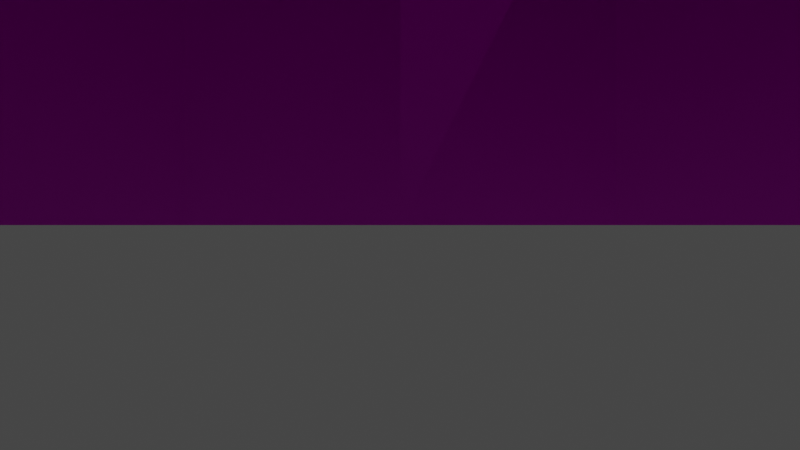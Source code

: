 # Source: stable.blend  (saved by Blender 2.83.19; exported with 4.5.12 LTS)
import bpy
from mathutils import Matrix  # noqa: F401  (used for matrix-valued properties, if any)

bpy.ops.wm.read_factory_settings(use_empty=True)
scene = bpy.context.scene
scene.name = 'Scene'

# ---- collections
col_object = bpy.data.collections.new('Object'); scene.collection.children.link(col_object)
col_scene = bpy.data.collections.new('Scene'); scene.collection.children.link(col_scene)

# ---- images (referenced by path relative to the original .blend; pixels are not part of the script)
import os
ASSET_DIR = os.environ.get("B2B_ASSET_DIR", "")  # directory of the original .blend (textures are referenced by path, not embedded)
HERE = os.path.dirname(os.path.abspath(__file__))  # packed textures are extracted next to this script under _unpacked/

def load_image(name, relpath, width, height, colorspace="sRGB"):
    """Load a texture the original file referenced (path relative to the .blend, or extracted next to this script)."""
    p = next((c for c in (os.path.join(HERE, relpath), os.path.join(ASSET_DIR, relpath)) if relpath and os.path.exists(c)), "")
    if p:
        img = bpy.data.images.load(p, check_existing=True)
        img.name = name
    else:  # same state as the original file: an image datablock whose file is absent (Cycles renders it pink)
        img = bpy.data.images.new(name, width, height)
        img.source = "FILE"
        img.filepath = "//" + (relpath or name)
    img.colorspace_settings.name = colorspace
    return img
img_tx_log_interior_png = load_image('tx_log_interior.png', 'tx_log_interior.png', 1024, 1024, 'sRGB')
img_tx_bark_png = load_image('tx_bark.png', 'tx_bark.png', 1024, 1024, 'sRGB')
img_tx_log_cross_small_png = load_image('tx_log_cross_small.png', 'tx_log_cross_small.png', 1024, 1024, 'sRGB')
img_tx_hay_png = load_image('tx_hay.png', 'tx_hay.png', 1024, 1024, 'sRGB')

# ---- materials (node trees are filled in below, after node groups)
mat_log_interior = bpy.data.materials.new('log_interior')
mat_log_interior.use_transparent_shadow = False
mat_bark = bpy.data.materials.new('bark')
mat_bark.use_transparent_shadow = False
mat_log_cross = bpy.data.materials.new('log_cross')
mat_log_cross.use_transparent_shadow = False
mat_hay = bpy.data.materials.new('hay')
mat_hay.use_transparent_shadow = False

# ---- material node trees
mat_log_interior.use_nodes = True; mat_log_interior.node_tree.nodes.clear()
_N = mat_log_interior.node_tree.nodes; _L = mat_log_interior.node_tree.links
n0 = _N.new('ShaderNodeBsdfPrincipled'); n0.name = 'Principled BSDF'; n0.location = (10, 300)
n0.distribution = 'GGX'
n0.subsurface_method = 'BURLEY'
n0.inputs[3].default_value = 1.45
n0.inputs[27].default_value = (0.0, 0.0, 0.0, 1.0)
n0.inputs[28].default_value = 1.0
n1 = _N.new('ShaderNodeOutputMaterial'); n1.name = 'Material Output'; n1.location = (300, 300)
n2 = _N.new('ShaderNodeTexImage'); n2.name = 'Image Texture'; n2.location = (-280, 280)
n2.image = img_tx_log_interior_png
n2.interpolation = 'Closest'
_L.new(n0.outputs[0], n1.inputs[0])
_L.new(n2.outputs[0], n0.inputs[0])
n1.is_active_output = True
mat_bark.use_nodes = True; mat_bark.node_tree.nodes.clear()
_N = mat_bark.node_tree.nodes; _L = mat_bark.node_tree.links
n0 = _N.new('ShaderNodeBsdfPrincipled'); n0.name = 'Principled BSDF'; n0.location = (10, 300)
n0.distribution = 'GGX'
n0.subsurface_method = 'BURLEY'
n0.inputs[3].default_value = 1.45
n0.inputs[27].default_value = (0.0, 0.0, 0.0, 1.0)
n0.inputs[28].default_value = 1.0
n1 = _N.new('ShaderNodeOutputMaterial'); n1.name = 'Material Output'; n1.location = (300, 300)
n2 = _N.new('ShaderNodeTexImage'); n2.name = 'Image Texture'; n2.location = (-280, 280)
n2.image = img_tx_bark_png
n2.interpolation = 'Closest'
_L.new(n0.outputs[0], n1.inputs[0])
_L.new(n2.outputs[0], n0.inputs[0])
n1.is_active_output = True
mat_log_cross.use_nodes = True; mat_log_cross.node_tree.nodes.clear()
_N = mat_log_cross.node_tree.nodes; _L = mat_log_cross.node_tree.links
n0 = _N.new('ShaderNodeBsdfPrincipled'); n0.name = 'Principled BSDF'; n0.location = (10, 300)
n0.distribution = 'GGX'
n0.subsurface_method = 'BURLEY'
n0.inputs[3].default_value = 1.45
n0.inputs[27].default_value = (0.0, 0.0, 0.0, 1.0)
n0.inputs[28].default_value = 1.0
n1 = _N.new('ShaderNodeOutputMaterial'); n1.name = 'Material Output'; n1.location = (300, 300)
n2 = _N.new('ShaderNodeTexImage'); n2.name = 'Image Texture'; n2.location = (-280, 280)
n2.image = img_tx_log_cross_small_png
n2.interpolation = 'Closest'
_L.new(n0.outputs[0], n1.inputs[0])
_L.new(n2.outputs[0], n0.inputs[0])
n1.is_active_output = True
mat_hay.use_nodes = True; mat_hay.node_tree.nodes.clear()
_N = mat_hay.node_tree.nodes; _L = mat_hay.node_tree.links
n0 = _N.new('ShaderNodeBsdfPrincipled'); n0.name = 'Principled BSDF'; n0.location = (10, 300)
n0.distribution = 'GGX'
n0.subsurface_method = 'BURLEY'
n0.inputs[3].default_value = 1.45
n0.inputs[13].default_value = 0.0
n0.inputs[27].default_value = (0.0, 0.0, 0.0, 1.0)
n0.inputs[28].default_value = 1.0
n1 = _N.new('ShaderNodeOutputMaterial'); n1.name = 'Material Output'; n1.location = (300, 300)
n2 = _N.new('ShaderNodeTexImage'); n2.name = 'Image Texture'; n2.location = (-280, 280)
n2.image = img_tx_hay_png
n2.interpolation = 'Closest'
_L.new(n0.outputs[0], n1.inputs[0])
_L.new(n2.outputs[0], n0.inputs[0])
n1.is_active_output = True

# ---- world
world_world = bpy.data.worlds.new('World'); scene.world = world_world
world_world.use_nodes = True; world_world.node_tree.nodes.clear()
_N = world_world.node_tree.nodes; _L = world_world.node_tree.links
n0 = _N.new('ShaderNodeOutputWorld'); n0.name = 'World Output'; n0.location = (300, 300)
n1 = _N.new('ShaderNodeBackground'); n1.name = 'Background'; n1.location = (10, 300)
n1.inputs[0].default_value = (0.05088, 0.05088, 0.05088, 1.0)
_L.new(n1.outputs[0], n0.inputs[0])
n0.is_active_output = True
world_world.color = (0.05088, 0.05088, 0.05088)
world_world.use_sun_shadow = False
world_world.sun_shadow_jitter_overblur = 0.0

# ---- cameras
cam_camera = bpy.data.cameras.new('Camera')
cam_camera.clip_end = 100.0
cam_camera.lens = 23.46
cam_camera.ortho_scale = 7.314
cam_camera.lens_unit = 'FOV'

# ---- meshes
me_stable = bpy.data.meshes.new('stable')
me_stable.from_pydata([(-0.1, 5.0, 0.0), (-0.1, 5.0, 2.0), (0.1, 5.0, 0.0), (0.1, 5.0, 2.0), (-0.1, 4.371e-09, 0.0), (-0.1, 4.371e-09, 2.0), (0.1, -4.371e-09, 0.0), (0.1, -4.371e-09, 2.0), (-3.1, 5.0, 0.0), (-3.1, 5.0, 2.0), (-2.9, 5.0, 0.0), (-2.9, 5.0, 2.0), (-3.1, 4.371e-09, 0.0), (-3.1, 4.371e-09, 2.0), (-2.9, -4.371e-09, 0.0), (-2.9, -4.371e-09, 2.0), (-6.1, 5.0, 0.0), (-6.1, 5.0, 2.0), (-5.9, 5.0, 0.0), (-5.9, 5.0, 2.0), (-6.1, 4.371e-09, 0.0), (-6.1, 4.371e-09, 2.0), (-5.9, -4.371e-09, 0.0), (-5.9, -4.371e-09, 2.0), (-9.1, 5.0, 0.0), (-9.1, 5.0, 2.0), (-8.9, 5.0, 0.0), (-8.9, 5.0, 2.0), (-9.1, 4.371e-09, 0.0), (-9.1, 4.371e-09, 2.0), (-8.9, -4.371e-09, 0.0), (-8.9, -4.371e-09, 2.0), (-3.0, -0.1, 0.0), (-3.0, -0.1, 3.5), (-3.0, 0.1, 0.0), (-3.0, 0.1, 3.5), (0.0, -0.1, 0.0), (0.0, -0.1, 3.5), (0.0, 0.1, 0.0), (0.0, 0.1, 3.5), (-6.0, -0.1, 0.0), (-6.0, -0.1, 3.5), (-6.0, 0.1, 0.0), (-6.0, 0.1, 3.5), (-3.0, -0.1, 0.0), (-3.0, -0.1, 3.5), (-3.0, 0.1, 0.0), (-3.0, 0.1, 3.5), (-9.0, -0.1, 0.0), (-9.0, -0.1, 3.5), (-9.0, 0.1, 0.0), (-9.0, 0.1, 3.5), (-6.0, -0.1, 0.0), (-6.0, -0.1, 3.5), (-6.0, 0.1, 0.0), (-6.0, 0.1, 3.5), (-12.0, -0.1, 0.0), (-12.0, -0.1, 3.5), (-12.0, 0.1, 0.0), (-12.0, 0.1, 3.5), (-9.0, -0.1, 0.0), (-9.0, -0.1, 3.5), (-9.0, 0.1, 0.0), (-9.0, 0.1, 3.5), (-3.0, 9.9, 0.0), (-3.0, 9.9, 3.5), (-3.0, 10.1, 0.0), (-3.0, 10.1, 3.5), (0.0, 9.9, 0.0), (0.0, 9.9, 3.5), (0.0, 10.1, 0.0), (0.0, 10.1, 3.5), (-6.0, 9.9, 0.0), (-6.0, 9.9, 3.5), (-6.0, 10.1, 0.0), (-6.0, 10.1, 3.5), (-3.0, 9.9, 0.0), (-3.0, 9.9, 3.5), (-3.0, 10.1, 0.0), (-3.0, 10.1, 3.5), (-9.0, 9.9, 0.0), (-9.0, 9.9, 3.5), (-9.0, 10.1, 0.0), (-9.0, 10.1, 3.5), (-6.0, 9.9, 0.0), (-6.0, 9.9, 3.5), (-6.0, 10.1, 0.0), (-6.0, 10.1, 3.5), (-12.0, 9.9, 0.0), (-12.0, 9.9, 3.5), (-12.0, 10.1, 0.0), (-12.0, 10.1, 3.5), (-9.0, 9.9, 0.0), (-9.0, 9.9, 3.5), (-9.0, 10.1, 0.0), (-9.0, 10.1, 3.5), (-0.09567, 0.231, 0.0), (-0.09567, 0.231, 3.904), (0.09567, 0.231, 0.0), (0.09567, 0.231, 3.904), (0.231, 0.09567, 0.0), (0.231, 0.09567, 3.904), (0.231, -0.09567, 0.0), (0.231, -0.09567, 3.904), (0.09567, -0.231, 0.0), (0.09567, -0.231, 3.904), (-0.09567, -0.231, 0.0), (-0.09567, -0.231, 3.904), (-0.231, -0.09567, 0.0), (-0.231, -0.09567, 3.904), (-0.231, 0.09567, 0.0), (-0.231, 0.09567, 3.904), (-0.09567, 10.23, 0.0), (-0.09567, 10.23, 3.904), (0.09567, 10.23, 0.0), (0.09567, 10.23, 3.904), (0.231, 10.1, 0.0), (0.231, 10.1, 3.904), (0.231, 9.904, 0.0), (0.231, 9.904, 3.904), (0.09567, 9.769, 0.0), (0.09567, 9.769, 3.904), (-0.09567, 9.769, 0.0), (-0.09567, 9.769, 3.904), (-0.231, 9.904, 0.0), (-0.231, 9.904, 3.904), (-0.231, 10.1, 0.0), (-0.231, 10.1, 3.904), (-3.096, 0.231, 0.0), (-3.096, 0.231, 3.904), (-2.904, 0.231, 0.0), (-2.904, 0.231, 3.904), (-2.769, 0.09567, 0.0), (-2.769, 0.09567, 3.904), (-2.769, -0.09567, 0.0), (-2.769, -0.09567, 3.904), (-2.904, -0.231, 0.0), (-2.904, -0.231, 3.904), (-3.096, -0.231, 0.0), (-3.096, -0.231, 3.904), (-3.231, -0.09567, 0.0), (-3.231, -0.09567, 3.904), (-3.231, 0.09567, 0.0), (-3.231, 0.09567, 3.904), (-3.096, 10.23, 0.0), (-3.096, 10.23, 3.904), (-2.904, 10.23, 0.0), (-2.904, 10.23, 3.904), (-2.769, 10.1, 0.0), (-2.769, 10.1, 3.904), (-2.769, 9.904, 0.0), (-2.769, 9.904, 3.904), (-2.904, 9.769, 0.0), (-2.904, 9.769, 3.904), (-3.096, 9.769, 0.0), (-3.096, 9.769, 3.904), (-3.231, 9.904, 0.0), (-3.231, 9.904, 3.904), (-3.231, 10.1, 0.0), (-3.231, 10.1, 3.904), (-6.096, 0.231, 0.0), (-6.096, 0.231, 3.904), (-5.904, 0.231, 0.0), (-5.904, 0.231, 3.904), (-5.769, 0.09567, 0.0), (-5.769, 0.09567, 3.904), (-5.769, -0.09567, 0.0), (-5.769, -0.09567, 3.904), (-5.904, -0.231, 0.0), (-5.904, -0.231, 3.904), (-6.096, -0.231, 0.0), (-6.096, -0.231, 3.904), (-6.231, -0.09567, 0.0), (-6.231, -0.09567, 3.904), (-6.231, 0.09567, 0.0), (-6.231, 0.09567, 3.904), (-6.096, 10.23, 0.0), (-6.096, 10.23, 3.904), (-5.904, 10.23, 0.0), (-5.904, 10.23, 3.904), (-5.769, 10.1, 0.0), (-5.769, 10.1, 3.904), (-5.769, 9.904, 0.0), (-5.769, 9.904, 3.904), (-5.904, 9.769, 0.0), (-5.904, 9.769, 3.904), (-6.096, 9.769, 0.0), (-6.096, 9.769, 3.904), (-6.231, 9.904, 0.0), (-6.231, 9.904, 3.904), (-6.231, 10.1, 0.0), (-6.231, 10.1, 3.904), (-9.096, 0.231, 0.0), (-9.096, 0.231, 3.904), (-8.904, 0.231, 0.0), (-8.904, 0.231, 3.904), (-8.769, 0.09567, 0.0), (-8.769, 0.09567, 3.904), (-8.769, -0.09567, 0.0), (-8.769, -0.09567, 3.904), (-8.904, -0.231, 0.0), (-8.904, -0.231, 3.904), (-9.096, -0.231, 0.0), (-9.096, -0.231, 3.904), (-9.231, -0.09567, 0.0), (-9.231, -0.09567, 3.904), (-9.231, 0.09567, 0.0), (-9.231, 0.09567, 3.904), (-9.096, 10.23, 0.0), (-9.096, 10.23, 3.904), (-8.904, 10.23, 0.0), (-8.904, 10.23, 3.904), (-8.769, 10.1, 0.0), (-8.769, 10.1, 3.904), (-8.769, 9.904, 0.0), (-8.769, 9.904, 3.904), (-8.904, 9.769, 0.0), (-8.904, 9.769, 3.904), (-9.096, 9.769, 0.0), (-9.096, 9.769, 3.904), (-9.231, 9.904, 0.0), (-9.231, 9.904, 3.904), (-9.231, 10.1, 0.0), (-9.231, 10.1, 3.904), (-0.09567, 5.231, 0.0), (-0.09567, 5.231, 5.0), (0.09567, 5.231, 0.0), (0.09567, 5.231, 5.0), (0.231, 5.096, 0.0), (0.231, 5.096, 5.0), (0.231, 4.904, 0.0), (0.231, 4.904, 5.0), (0.09567, 4.769, 0.0), (0.09567, 4.769, 5.0), (-0.09567, 4.769, 0.0), (-0.09567, 4.769, 5.0), (-0.231, 4.904, 0.0), (-0.231, 4.904, 5.0), (-0.231, 5.096, 0.0), (-0.231, 5.096, 5.0), (-3.096, 5.231, 0.0), (-3.096, 5.231, 5.0), (-2.904, 5.231, 0.0), (-2.904, 5.231, 5.0), (-2.769, 5.096, 0.0), (-2.769, 5.096, 5.0), (-2.769, 4.904, 0.0), (-2.769, 4.904, 5.0), (-2.904, 4.769, 0.0), (-2.904, 4.769, 5.0), (-3.096, 4.769, 0.0), (-3.096, 4.769, 5.0), (-3.231, 4.904, 0.0), (-3.231, 4.904, 5.0), (-3.231, 5.096, 0.0), (-3.231, 5.096, 5.0), (-6.096, 5.231, 0.0), (-6.096, 5.231, 5.0), (-5.904, 5.231, 0.0), (-5.904, 5.231, 5.0), (-5.769, 5.096, 0.0), (-5.769, 5.096, 5.0), (-5.769, 4.904, 0.0), (-5.769, 4.904, 5.0), (-5.904, 4.769, 0.0), (-5.904, 4.769, 5.0), (-6.096, 4.769, 0.0), (-6.096, 4.769, 5.0), (-6.231, 4.904, 0.0), (-6.231, 4.904, 5.0), (-6.231, 5.096, 0.0), (-6.231, 5.096, 5.0), (-9.096, 5.231, 0.0), (-9.096, 5.231, 5.0), (-8.904, 5.231, 0.0), (-8.904, 5.231, 5.0), (-8.769, 5.096, 0.0), (-8.769, 5.096, 5.0), (-8.769, 4.904, 0.0), (-8.769, 4.904, 5.0), (-8.904, 4.769, 0.0), (-8.904, 4.769, 5.0), (-9.096, 4.769, 0.0), (-9.096, 4.769, 5.0), (-9.231, 4.904, 0.0), (-9.231, 4.904, 5.0), (-9.231, 5.096, 0.0), (-9.231, 5.096, 5.0), (0.5, 0.231, 3.904), (-12.0, 0.231, 3.904), (0.5, 0.231, 4.096), (-12.0, 0.231, 4.096), (0.5, 0.09567, 4.231), (-12.0, 0.09567, 4.231), (0.5, -0.09567, 4.231), (-12.0, -0.09567, 4.231), (0.5, -0.231, 4.096), (-12.0, -0.231, 4.096), (0.5, -0.231, 3.904), (-12.0, -0.231, 3.904), (0.5, -0.09567, 3.769), (-12.0, -0.09567, 3.769), (0.5, 0.09567, 3.769), (-12.0, 0.09567, 3.769), (0.5, 10.23, 3.904), (-12.0, 10.23, 3.904), (0.5, 10.23, 4.096), (-12.0, 10.23, 4.096), (0.5, 10.1, 4.231), (-12.0, 10.1, 4.231), (0.5, 9.904, 4.231), (-12.0, 9.904, 4.231), (0.5, 9.769, 4.096), (-12.0, 9.769, 4.096), (0.5, 9.769, 3.904), (-12.0, 9.769, 3.904), (0.5, 9.904, 3.769), (-12.0, 9.904, 3.769), (0.5, 10.1, 3.769), (-12.0, 10.1, 3.769), (0.5, 5.231, 4.904), (-12.0, 5.231, 4.904), (0.5, 5.231, 5.096), (-12.0, 5.231, 5.096), (0.5, 5.096, 5.231), (-12.0, 5.096, 5.231), (0.5, 4.904, 5.231), (-12.0, 4.904, 5.231), (0.5, 4.769, 5.096), (-12.0, 4.769, 5.096), (0.5, 4.769, 4.904), (-12.0, 4.769, 4.904), (0.5, 4.904, 4.769), (-12.0, 4.904, 4.769), (0.5, 5.096, 4.769), (-12.0, 5.096, 4.769), (-0.09567, 0.04497, 3.773), (-0.09567, 5.022, 4.774), (0.09567, 0.04497, 3.773), (0.09567, 5.022, 4.774), (0.231, 0.01863, 3.906), (0.231, 4.995, 4.906), (0.231, -0.01863, 4.094), (0.231, 4.957, 5.094), (0.09567, -0.04497, 4.227), (0.09567, 4.931, 5.227), (-0.09567, -0.04497, 4.227), (-0.09567, 4.931, 5.227), (-0.231, -0.01863, 4.094), (-0.231, 4.957, 5.094), (-0.231, 0.01863, 3.906), (-0.231, 4.995, 4.906), (-3.096, 0.04497, 3.773), (-3.096, 5.022, 4.774), (-2.904, 0.04497, 3.773), (-2.904, 5.022, 4.774), (-2.769, 0.01863, 3.906), (-2.769, 4.995, 4.906), (-2.769, -0.01863, 4.094), (-2.769, 4.957, 5.094), (-2.904, -0.04497, 4.227), (-2.904, 4.931, 5.227), (-3.096, -0.04497, 4.227), (-3.096, 4.931, 5.227), (-3.231, -0.01863, 4.094), (-3.231, 4.957, 5.094), (-3.231, 0.01863, 3.906), (-3.231, 4.995, 4.906), (-6.096, 0.04497, 3.773), (-6.096, 5.022, 4.774), (-5.904, 0.04497, 3.773), (-5.904, 5.022, 4.774), (-5.769, 0.01863, 3.906), (-5.769, 4.995, 4.906), (-5.769, -0.01863, 4.094), (-5.769, 4.957, 5.094), (-5.904, -0.04497, 4.227), (-5.904, 4.931, 5.227), (-6.096, -0.04497, 4.227), (-6.096, 4.931, 5.227), (-6.231, -0.01863, 4.094), (-6.231, 4.957, 5.094), (-6.231, 0.01863, 3.906), (-6.231, 4.995, 4.906), (-9.096, 0.04497, 3.773), (-9.096, 5.022, 4.774), (-8.904, 0.04497, 3.773), (-8.904, 5.022, 4.774), (-8.769, 0.01863, 3.906), (-8.769, 4.995, 4.906), (-8.769, -0.01863, 4.094), (-8.769, 4.957, 5.094), (-8.904, -0.04497, 4.227), (-8.904, 4.931, 5.227), (-9.096, -0.04497, 4.227), (-9.096, 4.931, 5.227), (-9.231, -0.01863, 4.094), (-9.231, 4.957, 5.094), (-9.231, 0.01863, 3.906), (-9.231, 4.995, 4.906), (-0.09567, 9.955, 3.773), (-0.09567, 4.978, 4.774), (0.09567, 9.955, 3.773), (0.09567, 4.978, 4.774), (0.231, 9.981, 3.906), (0.231, 5.005, 4.906), (0.231, 10.02, 4.094), (0.231, 5.043, 5.094), (0.09567, 10.04, 4.227), (0.09567, 5.069, 5.227), (-0.09567, 10.04, 4.227), (-0.09567, 5.069, 5.227), (-0.231, 10.02, 4.094), (-0.231, 5.043, 5.094), (-0.231, 9.981, 3.906), (-0.231, 5.005, 4.906), (-3.096, 9.955, 3.773), (-3.096, 4.978, 4.774), (-2.904, 9.955, 3.773), (-2.904, 4.978, 4.774), (-2.769, 9.981, 3.906), (-2.769, 5.005, 4.906), (-2.769, 10.02, 4.094), (-2.769, 5.043, 5.094), (-2.904, 10.04, 4.227), (-2.904, 5.069, 5.227), (-3.096, 10.04, 4.227), (-3.096, 5.069, 5.227), (-3.231, 10.02, 4.094), (-3.231, 5.043, 5.094), (-3.231, 9.981, 3.906), (-3.231, 5.005, 4.906), (-6.096, 9.955, 3.773), (-6.096, 4.978, 4.774), (-5.904, 9.955, 3.773), (-5.904, 4.978, 4.774), (-5.769, 9.981, 3.906), (-5.769, 5.005, 4.906), (-5.769, 10.02, 4.094), (-5.769, 5.043, 5.094), (-5.904, 10.04, 4.227), (-5.904, 5.069, 5.227), (-6.096, 10.04, 4.227), (-6.096, 5.069, 5.227), (-6.231, 10.02, 4.094), (-6.231, 5.043, 5.094), (-6.231, 9.981, 3.906), (-6.231, 5.005, 4.906), (-9.096, 9.955, 3.773), (-9.096, 4.978, 4.774), (-8.904, 9.955, 3.773), (-8.904, 4.978, 4.774), (-8.769, 9.981, 3.906), (-8.769, 5.005, 4.906), (-8.769, 10.02, 4.094), (-8.769, 5.043, 5.094), (-8.904, 10.04, 4.227), (-8.904, 5.069, 5.227), (-9.096, 10.04, 4.227), (-9.096, 5.069, 5.227), (-9.231, 10.02, 4.094), (-9.231, 5.043, 5.094), (-9.231, 9.981, 3.906), (-9.231, 5.005, 4.906), (-12.0, -0.8128, 4.088), (0.5, -0.8128, 4.088), (-12.0, 4.904, 5.231), (0.5, 4.904, 5.231), (-11.68, 4.524, 5.466), (0.1849, 4.524, 5.466), (-11.68, -0.4882, 4.257), (0.1849, -0.4882, 4.257), (-12.0, 10.81, 4.088), (0.5, 10.81, 4.088), (-12.0, 5.096, 5.231), (0.5, 5.096, 5.231), (-11.68, 5.476, 5.466), (0.1849, 5.476, 5.466), (-11.68, 10.49, 4.257), (0.1849, 10.49, 4.257)], [(2, 0), (4, 6), (10, 8), (12, 14), (18, 16), (20, 22), (26, 24), (28, 30), (34, 32), (36, 38), (42, 40), (44, 46), (50, 48), (52, 54), (58, 56), (60, 62), (66, 64), (68, 70), (74, 72), (76, 78), (82, 80), (84, 86), (90, 88), (92, 94)], [(2, 3, 7, 6), (4, 5, 1, 0), (7, 3, 1, 5), (10, 11, 15, 14), (12, 13, 9, 8), (15, 11, 9, 13), (18, 19, 23, 22), (20, 21, 17, 16), (23, 19, 17, 21), (26, 27, 31, 30), (28, 29, 25, 24), (31, 27, 25, 29), (34, 35, 39, 38), (36, 37, 33, 32), (39, 35, 33, 37), (42, 43, 47, 46), (44, 45, 41, 40), (47, 43, 41, 45), (50, 51, 55, 54), (52, 53, 49, 48), (55, 51, 49, 53), (58, 59, 63, 62), (60, 61, 57, 56), (63, 59, 57, 61), (66, 67, 71, 70), (68, 69, 65, 64), (71, 67, 65, 69), (74, 75, 79, 78), (76, 77, 73, 72), (79, 75, 73, 77), (82, 83, 87, 86), (84, 85, 81, 80), (87, 83, 81, 85), (90, 91, 95, 94), (92, 93, 89, 88), (95, 91, 89, 93), (96, 97, 99, 98), (98, 99, 101, 100), (100, 101, 103, 102), (102, 103, 105, 104), (104, 105, 107, 106), (106, 107, 109, 108), (108, 109, 111, 110), (110, 111, 97, 96), (112, 113, 115, 114), (114, 115, 117, 116), (116, 117, 119, 118), (118, 119, 121, 120), (120, 121, 123, 122), (122, 123, 125, 124), (124, 125, 127, 126), (126, 127, 113, 112), (128, 129, 131, 130), (130, 131, 133, 132), (132, 133, 135, 134), (134, 135, 137, 136), (136, 137, 139, 138), (138, 139, 141, 140), (140, 141, 143, 142), (142, 143, 129, 128), (144, 145, 147, 146), (146, 147, 149, 148), (148, 149, 151, 150), (150, 151, 153, 152), (152, 153, 155, 154), (154, 155, 157, 156), (156, 157, 159, 158), (158, 159, 145, 144), (160, 161, 163, 162), (162, 163, 165, 164), (164, 165, 167, 166), (166, 167, 169, 168), (168, 169, 171, 170), (170, 171, 173, 172), (172, 173, 175, 174), (174, 175, 161, 160), (176, 177, 179, 178), (178, 179, 181, 180), (180, 181, 183, 182), (182, 183, 185, 184), (184, 185, 187, 186), (186, 187, 189, 188), (188, 189, 191, 190), (190, 191, 177, 176), (192, 193, 195, 194), (194, 195, 197, 196), (196, 197, 199, 198), (198, 199, 201, 200), (200, 201, 203, 202), (202, 203, 205, 204), (204, 205, 207, 206), (206, 207, 193, 192), (208, 209, 211, 210), (210, 211, 213, 212), (212, 213, 215, 214), (214, 215, 217, 216), (216, 217, 219, 218), (218, 219, 221, 220), (220, 221, 223, 222), (222, 223, 209, 208), (224, 225, 227, 226), (226, 227, 229, 228), (228, 229, 231, 230), (230, 231, 233, 232), (232, 233, 235, 234), (234, 235, 237, 236), (236, 237, 239, 238), (238, 239, 225, 224), (240, 241, 243, 242), (242, 243, 245, 244), (244, 245, 247, 246), (246, 247, 249, 248), (248, 249, 251, 250), (250, 251, 253, 252), (252, 253, 255, 254), (254, 255, 241, 240), (256, 257, 259, 258), (258, 259, 261, 260), (260, 261, 263, 262), (262, 263, 265, 264), (264, 265, 267, 266), (266, 267, 269, 268), (268, 269, 271, 270), (270, 271, 257, 256), (272, 273, 275, 274), (274, 275, 277, 276), (276, 277, 279, 278), (278, 279, 281, 280), (280, 281, 283, 282), (282, 283, 285, 284), (284, 285, 287, 286), (286, 287, 273, 272), (288, 289, 291, 290), (290, 291, 293, 292), (292, 293, 295, 294), (294, 295, 297, 296), (296, 297, 299, 298), (298, 299, 301, 300), (300, 301, 303, 302), (302, 303, 289, 288), (288, 290, 292, 294, 296, 298, 300, 302), (304, 305, 307, 306), (306, 307, 309, 308), (308, 309, 311, 310), (310, 311, 313, 312), (312, 313, 315, 314), (314, 315, 317, 316), (316, 317, 319, 318), (318, 319, 305, 304), (304, 306, 308, 310, 312, 314, 316, 318), (320, 321, 323, 322), (322, 323, 325, 324), (324, 325, 327, 326), (326, 327, 329, 328), (328, 329, 331, 330), (330, 331, 333, 332), (332, 333, 335, 334), (334, 335, 321, 320), (320, 322, 324, 326, 328, 330, 332, 334), (336, 337, 339, 338), (338, 339, 341, 340), (340, 341, 343, 342), (342, 343, 345, 344), (344, 345, 347, 346), (346, 347, 349, 348), (348, 349, 351, 350), (350, 351, 337, 336), (352, 353, 355, 354), (354, 355, 357, 356), (356, 357, 359, 358), (358, 359, 361, 360), (360, 361, 363, 362), (362, 363, 365, 364), (364, 365, 367, 366), (366, 367, 353, 352), (368, 369, 371, 370), (370, 371, 373, 372), (372, 373, 375, 374), (374, 375, 377, 376), (376, 377, 379, 378), (378, 379, 381, 380), (380, 381, 383, 382), (382, 383, 369, 368), (384, 385, 387, 386), (386, 387, 389, 388), (388, 389, 391, 390), (390, 391, 393, 392), (392, 393, 395, 394), (394, 395, 397, 396), (396, 397, 399, 398), (398, 399, 385, 384), (400, 402, 403, 401), (402, 404, 405, 403), (404, 406, 407, 405), (406, 408, 409, 407), (408, 410, 411, 409), (410, 412, 413, 411), (412, 414, 415, 413), (414, 400, 401, 415), (416, 418, 419, 417), (418, 420, 421, 419), (420, 422, 423, 421), (422, 424, 425, 423), (424, 426, 427, 425), (426, 428, 429, 427), (428, 430, 431, 429), (430, 416, 417, 431), (432, 434, 435, 433), (434, 436, 437, 435), (436, 438, 439, 437), (438, 440, 441, 439), (440, 442, 443, 441), (442, 444, 445, 443), (444, 446, 447, 445), (446, 432, 433, 447), (448, 450, 451, 449), (450, 452, 453, 451), (452, 454, 455, 453), (454, 456, 457, 455), (456, 458, 459, 457), (458, 460, 461, 459), (460, 462, 463, 461), (462, 448, 449, 463), (464, 466, 467, 465), (466, 468, 469, 467), (465, 471, 470, 464), (469, 468, 470, 471), (465, 467, 469, 471), (464, 470, 468, 466), (472, 473, 475, 474), (474, 475, 477, 476), (473, 472, 478, 479), (477, 479, 478, 476), (473, 479, 477, 475), (472, 474, 476, 478)])
me_stable.polygons.foreach_set('material_index', [0, 0, 0, 0, 0, 0, 0, 0, 0, 0, 0, 0, 0, 0, 0, 0, 0, 0, 0, 0, 0, 0, 0, 0, 0, 0, 0, 0, 0, 0, 0, 0, 0, 0, 0, 0, 1, 1, 1, 1, 1, 1, 1, 1, 1, 1, 1, 1, 1, 1, 1, 1, 1, 1, 1, 1, 1, 1, 1, 1, 1, 1, 1, 1, 1, 1, 1, 1, 1, 1, 1, 1, 1, 1, 1, 1, 1, 1, 1, 1, 1, 1, 1, 1, 1, 1, 1, 1, 1, 1, 1, 1, 1, 1, 1, 1, 1, 1, 1, 1, 1, 1, 1, 1, 1, 1, 1, 1, 1, 1, 1, 1, 1, 1, 1, 1, 1, 1, 1, 1, 1, 1, 1, 1, 1, 1, 1, 1, 1, 1, 1, 1, 1, 1, 1, 1, 1, 1, 1, 1, 2, 1, 1, 1, 1, 1, 1, 1, 1, 2, 1, 1, 1, 1, 1, 1, 1, 1, 2, 1, 1, 1, 1, 1, 1, 1, 1, 1, 1, 1, 1, 1, 1, 1, 1, 1, 1, 1, 1, 1, 1, 1, 1, 1, 1, 1, 1, 1, 1, 1, 1, 1, 1, 1, 1, 1, 1, 1, 1, 1, 1, 1, 1, 1, 1, 1, 1, 1, 1, 1, 1, 1, 1, 1, 1, 1, 1, 1, 1, 1, 1, 1, 1, 3, 3, 3, 3, 3, 3, 3, 3, 3, 3, 3, 3])
_uv = me_stable.uv_layers.new(name='UVMap')
_uv.uv.foreach_set('vector', [2.099, -0.0001621, 1.1, -0.000162, 1.1, -2.5, 2.099, -2.5, 0.0001619, -2.5, 0.9998, -2.5, 0.9998, -0.000162, 0.0001621, -0.0001621, 1.1, -2.5, 1.1, -0.000162, 0.9998, -0.000162, 0.9998, -2.5, 2.099, -0.0001621, 1.1, -0.000162, 1.1, -2.5, 2.099, -2.5, 0.0001619, -2.5, 0.9998, -2.5, 0.9998, -0.000162, 0.0001621, -0.0001621, 1.1, -2.5, 1.1, -0.000162, 0.9998, -0.000162, 0.9998, -2.5, 2.099, -0.0001621, 1.1, -0.000162, 1.1, -2.5, 2.099, -2.5, 0.0001619, -2.5, 0.9998, -2.5, 0.9998, -0.000162, 0.0001621, -0.0001621, 1.1, -2.5, 1.1, -0.000162, 0.9998, -0.000162, 0.9998, -2.5, 2.099, -0.0001621, 1.1, -0.000162, 1.1, -2.5, 2.099, -2.5, 0.0001619, -2.5, 0.9998, -2.5, 0.9998, -0.000162, 0.0001621, -0.0001621, 1.1, -2.5, 1.1, -0.000162, 0.9998, -0.000162, 0.9998, -2.5, 3.599, -0.0001621, 1.85, -0.000162, 1.85, -1.5, 3.599, -1.5, 0.0001619, -1.5, 1.75, -1.5, 1.75, -0.000162, 0.0001621, -0.0001621, 1.85, -1.5, 1.85, -0.000162, 1.75, -0.000162, 1.75, -1.5, 3.599, -0.0001621, 1.85, -0.000162, 1.85, -1.5, 3.599, -1.5, 0.0001619, -1.5, 1.75, -1.5, 1.75, -0.000162, 0.0001621, -0.0001621, 1.85, -1.5, 1.85, -0.000162, 1.75, -0.000162, 1.75, -1.5, 3.599, -0.0001621, 1.85, -0.000162, 1.85, -1.5, 3.599, -1.5, 0.0001619, -1.5, 1.75, -1.5, 1.75, -0.000162, 0.0001621, -0.0001621, 1.85, -1.5, 1.85, -0.000162, 1.75, -0.000162, 1.75, -1.5, 3.599, -0.0001621, 1.85, -0.000162, 1.85, -1.5, 3.599, -1.5, 0.0001619, -1.5, 1.75, -1.5, 1.75, -0.000162, 0.0001621, -0.0001621, 1.85, -1.5, 1.85, -0.000162, 1.75, -0.000162, 1.75, -1.5, 3.599, -0.0001621, 1.85, -0.000162, 1.85, -1.5, 3.599, -1.5, 0.0001619, -1.5, 1.75, -1.5, 1.75, -0.000162, 0.0001621, -0.0001621, 1.85, -1.5, 1.85, -0.000162, 1.75, -0.000162, 1.75, -1.5, 3.599, -0.0001621, 1.85, -0.000162, 1.85, -1.5, 3.599, -1.5, 0.0001619, -1.5, 1.75, -1.5, 1.75, -0.000162, 0.0001621, -0.0001621, 1.85, -1.5, 1.85, -0.000162, 1.75, -0.000162, 1.75, -1.5, 3.599, -0.0001621, 1.85, -0.000162, 1.85, -1.5, 3.599, -1.5, 0.0001619, -1.5, 1.75, -1.5, 1.75, -0.000162, 0.0001621, -0.0001621, 1.85, -1.5, 1.85, -0.000162, 1.75, -0.000162, 1.75, -1.5, 3.599, -0.0001621, 1.85, -0.000162, 1.85, -1.5, 3.599, -1.5, 0.0001619, -1.5, 1.75, -1.5, 1.75, -0.000162, 0.0001621, -0.0001621, 1.85, -1.5, 1.85, -0.000162, 1.75, -0.000162, 1.75, -1.5, 0.2501, 0.0001617, 0.2501, 2.613, 0.1251, 2.613, 0.1252, 0.0001617, 0.1252, 0.0001617, 0.1251, 2.613, 0.0001616, 2.613, 0.0001643, 0.0001617, 1.0, 0.0001614, 1.0, 2.613, 0.8751, 2.613, 0.8751, 0.0001617, 0.8751, 0.0001617, 0.8751, 2.613, 0.7501, 2.613, 0.7501, 0.0001617, 0.7501, 0.0001617, 0.7501, 2.613, 0.6251, 2.613, 0.6251, 0.0001617, 0.6251, 0.0001617, 0.6251, 2.613, 0.5001, 2.613, 0.5001, 0.0001615, 0.5001, 0.0001615, 0.5001, 2.613, 0.3751, 2.613, 0.3751, 0.0001618, 0.3751, 0.0001618, 0.3751, 2.613, 0.2501, 2.613, 0.2501, 0.0001617, 0.2501, 0.0001617, 0.2501, 2.613, 0.1251, 2.613, 0.1252, 0.0001617, 0.1252, 0.0001617, 0.1251, 2.613, 0.0001616, 2.613, 0.0001643, 0.0001617, 1.0, 0.0001614, 1.0, 2.613, 0.8751, 2.613, 0.8751, 0.0001617, 0.8751, 0.0001617, 0.8751, 2.613, 0.7501, 2.613, 0.7501, 0.0001617, 0.7501, 0.0001617, 0.7501, 2.613, 0.6251, 2.613, 0.6251, 0.0001617, 0.6251, 0.0001617, 0.6251, 2.613, 0.5001, 2.613, 0.5001, 0.0001615, 0.5001, 0.0001615, 0.5001, 2.613, 0.3751, 2.613, 0.3751, 0.0001618, 0.3751, 0.0001618, 0.3751, 2.613, 0.2501, 2.613, 0.2501, 0.0001617, 0.2501, 0.0001617, 0.2501, 2.613, 0.1251, 2.613, 0.1252, 0.0001617, 0.1252, 0.0001617, 0.1251, 2.613, 0.0001616, 2.613, 0.0001643, 0.0001617, 1.0, 0.0001614, 1.0, 2.613, 0.8751, 2.613, 0.8751, 0.0001617, 0.8751, 0.0001617, 0.8751, 2.613, 0.7501, 2.613, 0.7501, 0.0001617, 0.7501, 0.0001617, 0.7501, 2.613, 0.6251, 2.613, 0.6251, 0.0001617, 0.6251, 0.0001617, 0.6251, 2.613, 0.5001, 2.613, 0.5001, 0.0001615, 0.5001, 0.0001615, 0.5001, 2.613, 0.3751, 2.613, 0.3751, 0.0001618, 0.3751, 0.0001618, 0.3751, 2.613, 0.2501, 2.613, 0.2501, 0.0001617, 0.2501, 0.0001617, 0.2501, 2.613, 0.1251, 2.613, 0.1252, 0.0001617, 0.1252, 0.0001617, 0.1251, 2.613, 0.0001616, 2.613, 0.0001643, 0.0001617, 1.0, 0.0001614, 1.0, 2.613, 0.8751, 2.613, 0.8751, 0.0001617, 0.8751, 0.0001617, 0.8751, 2.613, 0.7501, 2.613, 0.7501, 0.0001617, 0.7501, 0.0001617, 0.7501, 2.613, 0.6251, 2.613, 0.6251, 0.0001617, 0.6251, 0.0001617, 0.6251, 2.613, 0.5001, 2.613, 0.5001, 0.0001615, 0.5001, 0.0001615, 0.5001, 2.613, 0.3751, 2.613, 0.3751, 0.0001618, 0.3751, 0.0001618, 0.3751, 2.613, 0.2501, 2.613, 0.2501, 0.0001617, 0.2501, 0.0001617, 0.2501, 2.613, 0.1251, 2.613, 0.1252, 0.0001617, 0.1252, 0.0001617, 0.1251, 2.613, 0.0001616, 2.613, 0.0001643, 0.0001617, 1.0, 0.0001614, 1.0, 2.613, 0.8751, 2.613, 0.8751, 0.0001617, 0.8751, 0.0001617, 0.8751, 2.613, 0.7501, 2.613, 0.7501, 0.0001617, 0.7501, 0.0001617, 0.7501, 2.613, 0.6251, 2.613, 0.6251, 0.0001617, 0.6251, 0.0001617, 0.6251, 2.613, 0.5001, 2.613, 0.5001, 0.0001615, 0.5001, 0.0001615, 0.5001, 2.613, 0.3751, 2.613, 0.3751, 0.0001618, 0.3751, 0.0001618, 0.3751, 2.613, 0.2501, 2.613, 0.2501, 0.0001617, 0.2501, 0.0001617, 0.2501, 2.613, 0.1251, 2.613, 0.1252, 0.0001617, 0.1252, 0.0001617, 0.1251, 2.613, 0.0001616, 2.613, 0.0001643, 0.0001617, 1.0, 0.0001614, 1.0, 2.613, 0.8751, 2.613, 0.8751, 0.0001617, 0.8751, 0.0001617, 0.8751, 2.613, 0.7501, 2.613, 0.7501, 0.0001617, 0.7501, 0.0001617, 0.7501, 2.613, 0.6251, 2.613, 0.6251, 0.0001617, 0.6251, 0.0001617, 0.6251, 2.613, 0.5001, 2.613, 0.5001, 0.0001615, 0.5001, 0.0001615, 0.5001, 2.613, 0.3751, 2.613, 0.3751, 0.0001618, 0.3751, 0.0001618, 0.3751, 2.613, 0.2501, 2.613, 0.2501, 0.0001617, 0.2501, 0.0001617, 0.2501, 2.613, 0.1251, 2.613, 0.1252, 0.0001617, 0.1252, 0.0001617, 0.1251, 2.613, 0.0001616, 2.613, 0.0001643, 0.0001617, 1.0, 0.0001614, 1.0, 2.613, 0.8751, 2.613, 0.8751, 0.0001617, 0.8751, 0.0001617, 0.8751, 2.613, 0.7501, 2.613, 0.7501, 0.0001617, 0.7501, 0.0001617, 0.7501, 2.613, 0.6251, 2.613, 0.6251, 0.0001617, 0.6251, 0.0001617, 0.6251, 2.613, 0.5001, 2.613, 0.5001, 0.0001615, 0.5001, 0.0001615, 0.5001, 2.613, 0.3751, 2.613, 0.3751, 0.0001618, 0.3751, 0.0001618, 0.3751, 2.613, 0.2501, 2.613, 0.2501, 0.0001617, 0.2501, 0.0001617, 0.2501, 2.613, 0.1251, 2.613, 0.1252, 0.0001617, 0.1252, 0.0001617, 0.1251, 2.613, 0.0001616, 2.613, 0.0001643, 0.0001617, 1.0, 0.0001614, 1.0, 2.613, 0.8751, 2.613, 0.8751, 0.0001617, 0.8751, 0.0001617, 0.8751, 2.613, 0.7501, 2.613, 0.7501, 0.0001617, 0.7501, 0.0001617, 0.7501, 2.613, 0.6251, 2.613, 0.6251, 0.0001617, 0.6251, 0.0001617, 0.6251, 2.613, 0.5001, 2.613, 0.5001, 0.0001615, 0.5001, 0.0001615, 0.5001, 2.613, 0.3751, 2.613, 0.3751, 0.0001618, 0.3751, 0.0001618, 0.3751, 2.613, 0.2501, 2.613, 0.2501, 0.0001617, 0.2501, 0.0002021, 0.2501, 3.266, 0.1251, 3.266, 0.1252, 0.0002021, 0.1252, 0.0002021, 0.1251, 3.266, 0.0001616, 3.266, 0.0001643, 0.0002021, 1.0, 0.0002017, 1.0, 3.266, 0.8751, 3.266, 0.8751, 0.0002021, 0.8751, 0.0002021, 0.8751, 3.266, 0.7501, 3.266, 0.7501, 0.0002021, 0.7501, 0.0002021, 0.7501, 3.266, 0.6251, 3.266, 0.6251, 0.0002021, 0.6251, 0.0002021, 0.6251, 3.266, 0.5001, 3.266, 0.5001, 0.0002019, 0.5001, 0.0002019, 0.5001, 3.266, 0.3751, 3.266, 0.3751, 0.0002023, 0.3751, 0.0002023, 0.3751, 3.266, 0.2501, 3.266, 0.2501, 0.0002021, 0.2501, 0.0002021, 0.2501, 3.266, 0.1251, 3.266, 0.1252, 0.0002021, 0.1252, 0.0002021, 0.1251, 3.266, 0.0001616, 3.266, 0.0001643, 0.0002021, 1.0, 0.0002017, 1.0, 3.266, 0.8751, 3.266, 0.8751, 0.0002021, 0.8751, 0.0002021, 0.8751, 3.266, 0.7501, 3.266, 0.7501, 0.0002021, 0.7501, 0.0002021, 0.7501, 3.266, 0.6251, 3.266, 0.6251, 0.0002021, 0.6251, 0.0002021, 0.6251, 3.266, 0.5001, 3.266, 0.5001, 0.0002019, 0.5001, 0.0002019, 0.5001, 3.266, 0.3751, 3.266, 0.3751, 0.0002023, 0.3751, 0.0002023, 0.3751, 3.266, 0.2501, 3.266, 0.2501, 0.0002021, 0.2501, 0.0002021, 0.2501, 3.266, 0.1251, 3.266, 0.1252, 0.0002021, 0.1252, 0.0002021, 0.1251, 3.266, 0.0001616, 3.266, 0.0001643, 0.0002021, 1.0, 0.0002017, 1.0, 3.266, 0.8751, 3.266, 0.8751, 0.0002021, 0.8751, 0.0002021, 0.8751, 3.266, 0.7501, 3.266, 0.7501, 0.0002021, 0.7501, 0.0002021, 0.7501, 3.266, 0.6251, 3.266, 0.6251, 0.0002021, 0.6251, 0.0002021, 0.6251, 3.266, 0.5001, 3.266, 0.5001, 0.0002019, 0.5001, 0.0002019, 0.5001, 3.266, 0.3751, 3.266, 0.3751, 0.0002023, 0.3751, 0.0002023, 0.3751, 3.266, 0.2501, 3.266, 0.2501, 0.0002021, 0.2501, 0.0002021, 0.2501, 3.266, 0.1251, 3.266, 0.1252, 0.0002021, 0.1252, 0.0002021, 0.1251, 3.266, 0.0001616, 3.266, 0.0001643, 0.0002021, 1.0, 0.0002017, 1.0, 3.266, 0.8751, 3.266, 0.8751, 0.0002021, 0.8751, 0.0002021, 0.8751, 3.266, 0.7501, 3.266, 0.7501, 0.0002021, 0.7501, 0.0002021, 0.7501, 3.266, 0.6251, 3.266, 0.6251, 0.0002021, 0.6251, 0.0002021, 0.6251, 3.266, 0.5001, 3.266, 0.5001, 0.0002019, 0.5001, 0.0002019, 0.5001, 3.266, 0.3751, 3.266, 0.3751, 0.0002023, 0.3751, 0.0002023, 0.3751, 3.266, 0.2501, 3.266, 0.2501, 0.0002021, 0.6545, 6.248, 0.6545, 0.000673, 0.7636, 0.0004528, 0.7636, 6.248, 0.7636, 6.248, 0.7636, 0.0004528, 0.8726, 0.0002335, 0.8726, 6.248, 0.0002335, 6.25, 0.0002337, 0.001992, 0.1093, 0.001772, 0.1093, 6.25, 0.1093, 6.25, 0.1093, 0.001772, 0.2183, 0.001552, 0.2183, 6.249, 0.2183, 6.249, 0.2183, 0.001552, 0.3274, 0.001333, 0.3274, 6.249, 0.3274, 6.249, 0.3274, 0.001333, 0.4364, 0.001113, 0.4364, 6.249, 0.4364, 6.249, 0.4364, 0.001113, 0.5455, 0.0008928, 0.5455, 6.249, 0.5455, 6.249, 0.5455, 0.0008928, 0.6545, 0.000673, 0.6545, 6.248, 0.9999, 0.2929, 0.9999, 0.7071, 0.7071, 0.9999, 0.2929, 0.9999, 9.998e-05, 0.7071, 0.0001, 0.2929, 0.2929, 9.998e-05, 0.7071, 9.998e-05, 0.6545, 6.248, 0.6545, 0.000673, 0.7636, 0.0004528, 0.7636, 6.248, 0.7636, 6.248, 0.7636, 0.0004528, 0.8726, 0.0002335, 0.8726, 6.248, 0.0002335, 6.25, 0.0002337, 0.001992, 0.1093, 0.001772, 0.1093, 6.25, 0.1093, 6.25, 0.1093, 0.001772, 0.2183, 0.001552, 0.2183, 6.249, 0.2183, 6.249, 0.2183, 0.001552, 0.3274, 0.001333, 0.3274, 6.249, 0.3274, 6.249, 0.3274, 0.001333, 0.4364, 0.001113, 0.4364, 6.249, 0.4364, 6.249, 0.4364, 0.001113, 0.5455, 0.0008928, 0.5455, 6.249, 0.5455, 6.249, 0.5455, 0.0008928, 0.6545, 0.000673, 0.6545, 6.248, 0.9999, 0.2929, 0.9999, 0.7071, 0.7071, 0.9999, 0.2929, 0.9999, 9.998e-05, 0.7071, 0.0001, 0.2929, 0.2929, 9.998e-05, 0.7071, 9.998e-05, 0.6545, 6.248, 0.6545, 0.000673, 0.7636, 0.0004528, 0.7636, 6.248, 0.7636, 6.248, 0.7636, 0.0004528, 0.8726, 0.0002335, 0.8726, 6.248, 0.0002335, 6.25, 0.0002337, 0.001992, 0.1093, 0.001772, 0.1093, 6.25, 0.1093, 6.25, 0.1093, 0.001772, 0.2183, 0.001552, 0.2183, 6.249, 0.2183, 6.249, 0.2183, 0.001552, 0.3274, 0.001333, 0.3274, 6.249, 0.3274, 6.249, 0.3274, 0.001333, 0.4364, 0.001113, 0.4364, 6.249, 0.4364, 6.249, 0.4364, 0.001113, 0.5455, 0.0008928, 0.5455, 6.249, 0.5455, 6.249, 0.5455, 0.0008928, 0.6545, 0.000673, 0.6545, 6.248, 0.9999, 0.2929, 0.9999, 0.7071, 0.7071, 0.9999, 0.2929, 0.9999, 9.998e-05, 0.7071, 0.0001, 0.2929, 0.2929, 9.998e-05, 0.7071, 9.998e-05, 0.2501, 0.0001617, 0.2501, 2.613, 0.1251, 2.613, 0.1252, 0.0001617, 0.1252, 0.0001617, 0.1251, 2.613, 0.0001616, 2.613, 0.0001643, 0.0001617, 1.0, 0.0001614, 1.0, 2.613, 0.8751, 2.613, 0.8751, 0.0001617, 0.8751, 0.0001617, 0.8751, 2.613, 0.7501, 2.613, 0.7501, 0.0001617, 0.7501, 0.0001617, 0.7501, 2.613, 0.6251, 2.613, 0.6251, 0.0001617, 0.6251, 0.0001617, 0.6251, 2.613, 0.5001, 2.613, 0.5001, 0.0001615, 0.5001, 0.0001615, 0.5001, 2.613, 0.3751, 2.613, 0.3751, 0.0001618, 0.3751, 0.0001618, 0.3751, 2.613, 0.2501, 2.613, 0.2501, 0.0001617, 0.2501, 0.0001617, 0.2501, 2.613, 0.1251, 2.613, 0.1252, 0.0001617, 0.1252, 0.0001617, 0.1251, 2.613, 0.0001616, 2.613, 0.0001643, 0.0001617, 1.0, 0.0001614, 1.0, 2.613, 0.8751, 2.613, 0.8751, 0.0001617, 0.8751, 0.0001617, 0.8751, 2.613, 0.7501, 2.613, 0.7501, 0.0001617, 0.7501, 0.0001617, 0.7501, 2.613, 0.6251, 2.613, 0.6251, 0.0001617, 0.6251, 0.0001617, 0.6251, 2.613, 0.5001, 2.613, 0.5001, 0.0001615, 0.5001, 0.0001615, 0.5001, 2.613, 0.3751, 2.613, 0.3751, 0.0001618, 0.3751, 0.0001618, 0.3751, 2.613, 0.2501, 2.613, 0.2501, 0.0001617, 0.2501, 0.0001617, 0.2501, 2.613, 0.1251, 2.613, 0.1252, 0.0001617, 0.1252, 0.0001617, 0.1251, 2.613, 0.0001616, 2.613, 0.0001643, 0.0001617, 1.0, 0.0001614, 1.0, 2.613, 0.8751, 2.613, 0.8751, 0.0001617, 0.8751, 0.0001617, 0.8751, 2.613, 0.7501, 2.613, 0.7501, 0.0001617, 0.7501, 0.0001617, 0.7501, 2.613, 0.6251, 2.613, 0.6251, 0.0001617, 0.6251, 0.0001617, 0.6251, 2.613, 0.5001, 2.613, 0.5001, 0.0001615, 0.5001, 0.0001615, 0.5001, 2.613, 0.3751, 2.613, 0.3751, 0.0001618, 0.3751, 0.0001618, 0.3751, 2.613, 0.2501, 2.613, 0.2501, 0.0001617, 0.2501, 0.0001617, 0.2501, 2.613, 0.1251, 2.613, 0.1252, 0.0001617, 0.1252, 0.0001617, 0.1251, 2.613, 0.0001616, 2.613, 0.0001643, 0.0001617, 1.0, 0.0001614, 1.0, 2.613, 0.8751, 2.613, 0.8751, 0.0001617, 0.8751, 0.0001617, 0.8751, 2.613, 0.7501, 2.613, 0.7501, 0.0001617, 0.7501, 0.0001617, 0.7501, 2.613, 0.6251, 2.613, 0.6251, 0.0001617, 0.6251, 0.0001617, 0.6251, 2.613, 0.5001, 2.613, 0.5001, 0.0001615, 0.5001, 0.0001615, 0.5001, 2.613, 0.3751, 2.613, 0.3751, 0.0001618, 0.3751, 0.0001618, 0.3751, 2.613, 0.2501, 2.613, 0.2501, 0.0001617, 0.2501, 0.0001617, 0.1252, 0.0001617, 0.1251, 2.613, 0.2501, 2.613, 0.1252, 0.0001617, 0.0001643, 0.0001617, 0.0001616, 2.613, 0.1251, 2.613, 1.0, 0.0001614, 0.8751, 0.0001617, 0.8751, 2.613, 1.0, 2.613, 0.8751, 0.0001617, 0.7501, 0.0001617, 0.7501, 2.613, 0.8751, 2.613, 0.7501, 0.0001617, 0.6251, 0.0001617, 0.6251, 2.613, 0.7501, 2.613, 0.6251, 0.0001617, 0.5001, 0.0001615, 0.5001, 2.613, 0.6251, 2.613, 0.5001, 0.0001615, 0.3751, 0.0001618, 0.3751, 2.613, 0.5001, 2.613, 0.3751, 0.0001618, 0.2501, 0.0001617, 0.2501, 2.613, 0.3751, 2.613, 0.2501, 0.0001617, 0.1252, 0.0001617, 0.1251, 2.613, 0.2501, 2.613, 0.1252, 0.0001617, 0.0001643, 0.0001617, 0.0001616, 2.613, 0.1251, 2.613, 1.0, 0.0001614, 0.8751, 0.0001617, 0.8751, 2.613, 1.0, 2.613, 0.8751, 0.0001617, 0.7501, 0.0001617, 0.7501, 2.613, 0.8751, 2.613, 0.7501, 0.0001617, 0.6251, 0.0001617, 0.6251, 2.613, 0.7501, 2.613, 0.6251, 0.0001617, 0.5001, 0.0001615, 0.5001, 2.613, 0.6251, 2.613, 0.5001, 0.0001615, 0.3751, 0.0001618, 0.3751, 2.613, 0.5001, 2.613, 0.3751, 0.0001618, 0.2501, 0.0001617, 0.2501, 2.613, 0.3751, 2.613, 0.2501, 0.0001617, 0.1252, 0.0001617, 0.1251, 2.613, 0.2501, 2.613, 0.1252, 0.0001617, 0.0001643, 0.0001617, 0.0001616, 2.613, 0.1251, 2.613, 1.0, 0.0001614, 0.8751, 0.0001617, 0.8751, 2.613, 1.0, 2.613, 0.8751, 0.0001617, 0.7501, 0.0001617, 0.7501, 2.613, 0.8751, 2.613, 0.7501, 0.0001617, 0.6251, 0.0001617, 0.6251, 2.613, 0.7501, 2.613, 0.6251, 0.0001617, 0.5001, 0.0001615, 0.5001, 2.613, 0.6251, 2.613, 0.5001, 0.0001615, 0.3751, 0.0001618, 0.3751, 2.613, 0.5001, 2.613, 0.3751, 0.0001618, 0.2501, 0.0001617, 0.2501, 2.613, 0.3751, 2.613, 0.2501, 0.0001617, 0.1252, 0.0001617, 0.1251, 2.613, 0.2501, 2.613, 0.1252, 0.0001617, 0.0001643, 0.0001617, 0.0001616, 2.613, 0.1251, 2.613, 1.0, 0.0001614, 0.8751, 0.0001617, 0.8751, 2.613, 1.0, 2.613, 0.8751, 0.0001617, 0.7501, 0.0001617, 0.7501, 2.613, 0.8751, 2.613, 0.7501, 0.0001617, 0.6251, 0.0001617, 0.6251, 2.613, 0.7501, 2.613, 0.6251, 0.0001617, 0.5001, 0.0001615, 0.5001, 2.613, 0.6251, 2.613, 0.5001, 0.0001615, 0.3751, 0.0001618, 0.3751, 2.613, 0.5001, 2.613, 0.3751, 0.0001618, 0.2501, 0.0001617, 0.2501, 2.613, 0.3751, 2.613, 6.25, 1.062, 6.25, -1.853, 0.0004268, -1.853, 0.0004271, 1.062, 5.834, 0.9244, 5.643, 0.7276, 0.4009, 0.8223, 0.2042, 1.038, 0.0004128, -1.804, 0.173, -1.628, 5.834, -1.63, 6.0, -1.804, 0.4009, 0.8223, 5.643, 0.7276, 5.834, -1.63, 0.173, -1.628, 0.0004128, -1.804, 0.2042, 1.038, 0.4009, 0.8223, 0.173, -1.628, 6.0, -1.804, 5.834, -1.63, 5.643, 0.7276, 5.834, 0.9244, 6.25, 1.062, 0.0004271, 1.062, 0.0004268, -1.853, 6.25, -1.853, 5.834, 0.9244, 0.2042, 1.038, 0.4009, 0.8223, 5.643, 0.7276, 0.0004128, -1.804, 6.0, -1.804, 5.834, -1.63, 0.173, -1.628, 0.4009, 0.8223, 0.173, -1.628, 5.834, -1.63, 5.643, 0.7276, 0.0004128, -1.804, 0.173, -1.628, 0.4009, 0.8223, 0.2042, 1.038, 6.0, -1.804, 5.834, 0.9244, 5.643, 0.7276, 5.834, -1.63])
me_stable.materials.append(mat_log_interior)
me_stable.materials.append(mat_bark)
me_stable.materials.append(mat_log_cross)
me_stable.materials.append(mat_hay)
me_stable.use_remesh_fix_poles = True
me_stable.use_remesh_preserve_attributes = False
me_stable.use_mirror_vertex_groups = False
me_stable.update()

# ---- objects
ob_cube = bpy.data.objects.new('Cube', me_stable)
ob_camera = bpy.data.objects.new('Camera', cam_camera)

# ---- transforms, parenting, visibility, modifiers, constraints
ob_cube.location = (0.0, 0.0, 0.0)
ob_cube.lineart.crease_threshold = 0.0
ob_camera.location = (0.0, 0.0, 0.0)
ob_camera.rotation_euler = (1.571, 0.0, 3.142)
ob_camera.lock_rotations_4d = False
ob_camera.empty_display_type = 'ARROWS'
ob_camera.color = (0.0, 0.0, 0.0, 0.0)
ob_camera.display_type = 'WIRE'
ob_camera.lineart.crease_threshold = 0.0

# ---- collection membership
col_object.objects.link(ob_cube)
col_scene.objects.link(ob_camera)

# ---- scene / render settings (as saved in the file)
scene.camera = ob_camera
scene.frame_start = 1; scene.frame_end = 250; scene.frame_set(0)
scene.render.engine = 'BLENDER_EEVEE_NEXT'
scene.cycles.use_denoising = False
scene.cycles.samples = 128
scene.cycles.sampling_pattern = 'TABULATED_SOBOL'
scene.cycles.use_adaptive_sampling = False
scene.cycles.use_light_tree = False
scene.view_settings.view_transform = 'Filmic'
bpy.context.view_layer.update()

# ---- added for rendering (the .blend has no usable light): sun
light_auto_sun = bpy.data.lights.new('AutoSun', 'SUN')
light_auto_sun.energy = 3.0
light_auto_sun.angle = 0.0523599
ob_auto_sun = bpy.data.objects.new('AutoSun', light_auto_sun)
scene.collection.objects.link(ob_auto_sun)
ob_auto_sun.rotation_euler = (0.872665, 0.174533, 0.523599)
bpy.context.view_layer.update()

